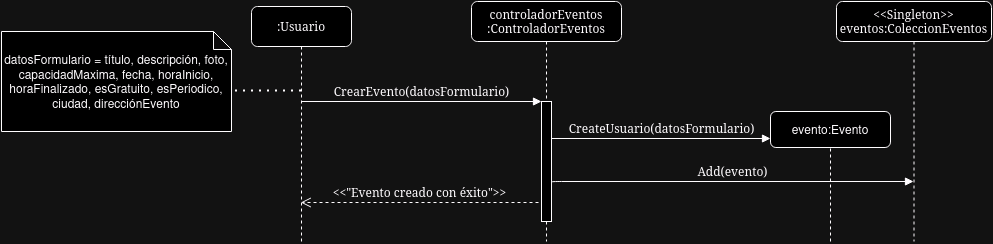

The diagram above was exported from draw.io. Its source (the exported page's mxGraphModel, read from the mxfile embedded in the PNG):
<mxGraphModel dx="3088" dy="760" grid="1" gridSize="10" guides="1" tooltips="1" connect="1" arrows="1" fold="1" page="1" pageScale="1" pageWidth="1654" pageHeight="2336" math="0" shadow="0">
  <root>
    <mxCell id="0" />
    <mxCell id="1" parent="0" />
    <mxCell id="0j_dO_QVQakYdE2UY-R1-1" value="controladorEventos :ControladorEventos" style="shape=umlLifeline;perimeter=lifelinePerimeter;whiteSpace=wrap;html=1;container=1;collapsible=0;recursiveResize=0;outlineConnect=0;rounded=1;shadow=0;comic=0;labelBackgroundColor=none;strokeWidth=1;fontFamily=Verdana;fontSize=12;align=center;" parent="1" vertex="1">
      <mxGeometry x="70" y="80" width="150" height="240" as="geometry" />
    </mxCell>
    <mxCell id="0j_dO_QVQakYdE2UY-R1-2" value="" style="html=1;points=[];perimeter=orthogonalPerimeter;rounded=0;shadow=0;comic=0;labelBackgroundColor=none;strokeWidth=1;fontFamily=Verdana;fontSize=12;align=center;" parent="0j_dO_QVQakYdE2UY-R1-1" vertex="1">
      <mxGeometry x="70" y="100" width="10" height="120" as="geometry" />
    </mxCell>
    <mxCell id="0j_dO_QVQakYdE2UY-R1-3" value="&amp;lt;&amp;lt;Singleton&amp;gt;&amp;gt; eventos:ColeccionEventos" style="shape=umlLifeline;perimeter=lifelinePerimeter;whiteSpace=wrap;html=1;container=1;collapsible=0;recursiveResize=0;outlineConnect=0;rounded=1;shadow=0;comic=0;labelBackgroundColor=none;strokeWidth=1;fontFamily=Verdana;fontSize=12;align=center;" parent="1" vertex="1">
      <mxGeometry x="435" y="80" width="155" height="240" as="geometry" />
    </mxCell>
    <mxCell id="0j_dO_QVQakYdE2UY-R1-7" value=":Usuario" style="shape=umlLifeline;perimeter=lifelinePerimeter;whiteSpace=wrap;html=1;container=1;collapsible=0;recursiveResize=0;outlineConnect=0;rounded=1;shadow=0;comic=0;labelBackgroundColor=none;strokeWidth=1;fontFamily=Verdana;fontSize=12;align=center;" parent="1" vertex="1">
      <mxGeometry x="-150" y="85" width="100" height="235" as="geometry" />
    </mxCell>
    <mxCell id="0j_dO_QVQakYdE2UY-R1-10" value="CrearEvento(datosFormulario)" style="html=1;verticalAlign=bottom;endArrow=block;entryX=0;entryY=0;labelBackgroundColor=none;fontFamily=Verdana;fontSize=12;edgeStyle=elbowEdgeStyle;elbow=vertical;" parent="1" source="0j_dO_QVQakYdE2UY-R1-7" target="0j_dO_QVQakYdE2UY-R1-2" edge="1">
      <mxGeometry relative="1" as="geometry">
        <mxPoint x="35" y="180.17647058823536" as="sourcePoint" />
      </mxGeometry>
    </mxCell>
    <mxCell id="0j_dO_QVQakYdE2UY-R1-13" value="datosFormulario = &lt;span style=&quot;background-color: initial;&quot;&gt;título, descripción, foto, capacidadMaxima, fecha, horaInicio, horaFinalizado, esGratuito, esPeriodico, ciudad, direcciónEvento&lt;/span&gt;" style="shape=note;whiteSpace=wrap;html=1;backgroundOutline=1;darkOpacity=0.05;size=18;" parent="1" vertex="1">
      <mxGeometry x="-400" y="110" width="230" height="100" as="geometry" />
    </mxCell>
    <mxCell id="0j_dO_QVQakYdE2UY-R1-14" value="" style="endArrow=none;dashed=1;html=1;dashPattern=1 3;strokeWidth=2;rounded=0;entryX=0;entryY=0;entryDx=230;entryDy=59;entryPerimeter=0;" parent="1" source="0j_dO_QVQakYdE2UY-R1-7" target="0j_dO_QVQakYdE2UY-R1-13" edge="1">
      <mxGeometry width="50" height="50" relative="1" as="geometry">
        <mxPoint x="240" y="270" as="sourcePoint" />
        <mxPoint x="290" y="220" as="targetPoint" />
      </mxGeometry>
    </mxCell>
    <mxCell id="0j_dO_QVQakYdE2UY-R1-22" value="&amp;lt;&amp;lt;&quot;Evento creado con éxito&quot;&amp;gt;&amp;gt;" style="html=1;verticalAlign=bottom;endArrow=open;dashed=1;endSize=8;labelBackgroundColor=none;fontFamily=Verdana;fontSize=12;edgeStyle=elbowEdgeStyle;elbow=vertical;" parent="1" edge="1">
      <mxGeometry x="-0.0015" relative="1" as="geometry">
        <mxPoint x="-100.67647058823468" y="281.1058823529412" as="targetPoint" />
        <Array as="points" />
        <mxPoint x="137" y="281" as="sourcePoint" />
        <mxPoint as="offset" />
      </mxGeometry>
    </mxCell>
    <mxCell id="0j_dO_QVQakYdE2UY-R1-23" value="CreateUsuario(datosFormulario)" style="html=1;verticalAlign=bottom;endArrow=block;labelBackgroundColor=none;fontFamily=Verdana;fontSize=12;entryX=0;entryY=0.75;entryDx=0;entryDy=0;" parent="1" target="0j_dO_QVQakYdE2UY-R1-24" edge="1">
      <mxGeometry x="0.0037" relative="1" as="geometry">
        <mxPoint x="150" y="217" as="sourcePoint" />
        <mxPoint x="495" y="218" as="targetPoint" />
        <mxPoint as="offset" />
      </mxGeometry>
    </mxCell>
    <mxCell id="0j_dO_QVQakYdE2UY-R1-24" value="evento:Evento" style="rounded=1;whiteSpace=wrap;html=1;" parent="1" vertex="1">
      <mxGeometry x="369" y="190" width="120" height="36" as="geometry" />
    </mxCell>
    <mxCell id="0j_dO_QVQakYdE2UY-R1-30" value="Add(evento)" style="html=1;verticalAlign=bottom;endArrow=block;labelBackgroundColor=none;fontFamily=Verdana;fontSize=12;edgeStyle=elbowEdgeStyle;elbow=vertical;" parent="1" target="0j_dO_QVQakYdE2UY-R1-3" edge="1">
      <mxGeometry relative="1" as="geometry">
        <mxPoint x="150" y="261" as="sourcePoint" />
        <mxPoint x="464.5" y="260.608695652174" as="targetPoint" />
        <Array as="points">
          <mxPoint x="505" y="260" />
        </Array>
      </mxGeometry>
    </mxCell>
    <mxCell id="0j_dO_QVQakYdE2UY-R1-37" value="" style="endArrow=none;dashed=1;html=1;rounded=0;entryX=0.5;entryY=1;entryDx=0;entryDy=0;" parent="1" target="0j_dO_QVQakYdE2UY-R1-24" edge="1">
      <mxGeometry width="50" height="50" relative="1" as="geometry">
        <mxPoint x="429" y="320" as="sourcePoint" />
        <mxPoint x="415" y="520" as="targetPoint" />
      </mxGeometry>
    </mxCell>
  </root>
</mxGraphModel>